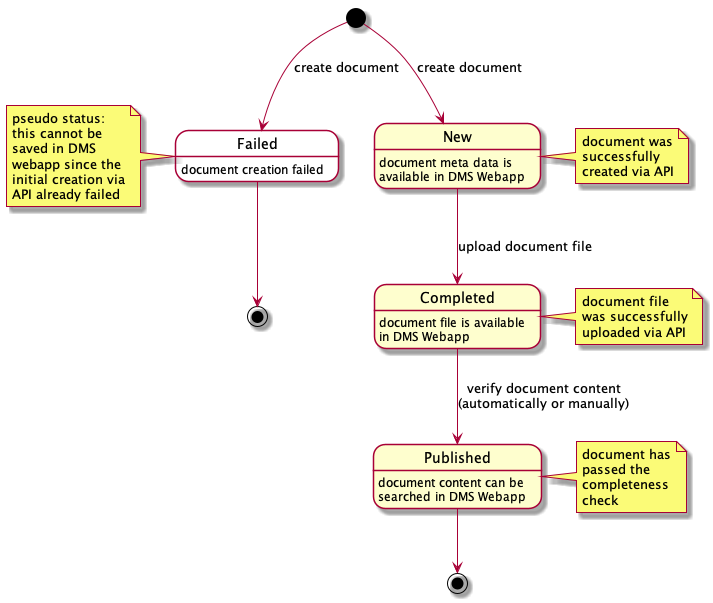

The diagram above was rendered by PlantUML. Its source (embedded in the PNG):
@startuml Document (state machine)

skinparam state {
  BackgroundColor<<Pseudo>> White
}

state New: document meta data is\navailable in DMS Webapp
state Completed: document file is available\nin DMS Webapp
state Published: document content can be\nsearched in DMS Webapp

state Failed <<Pseudo>>: document creation failed

state EndFailed <<end>>
state EndSuccess <<end>> 

[*] --> Failed: create document
note left of Failed: pseudo status:\nthis cannot be\nsaved in DMS\nwebapp since the\ninitial creation via\nAPI already failed 
Failed --> EndFailed

[*] --> New: create document
note right of New: document was\nsuccessfully\ncreated via API
New --> Completed: upload document file
note right of Completed: document file\nwas successfully\nuploaded via API
Completed --> Published: verify document content\n(automatically or manually)
note right of Published: document has\npassed the\ncompleteness\ncheck
Published --> EndSuccess

@enduml